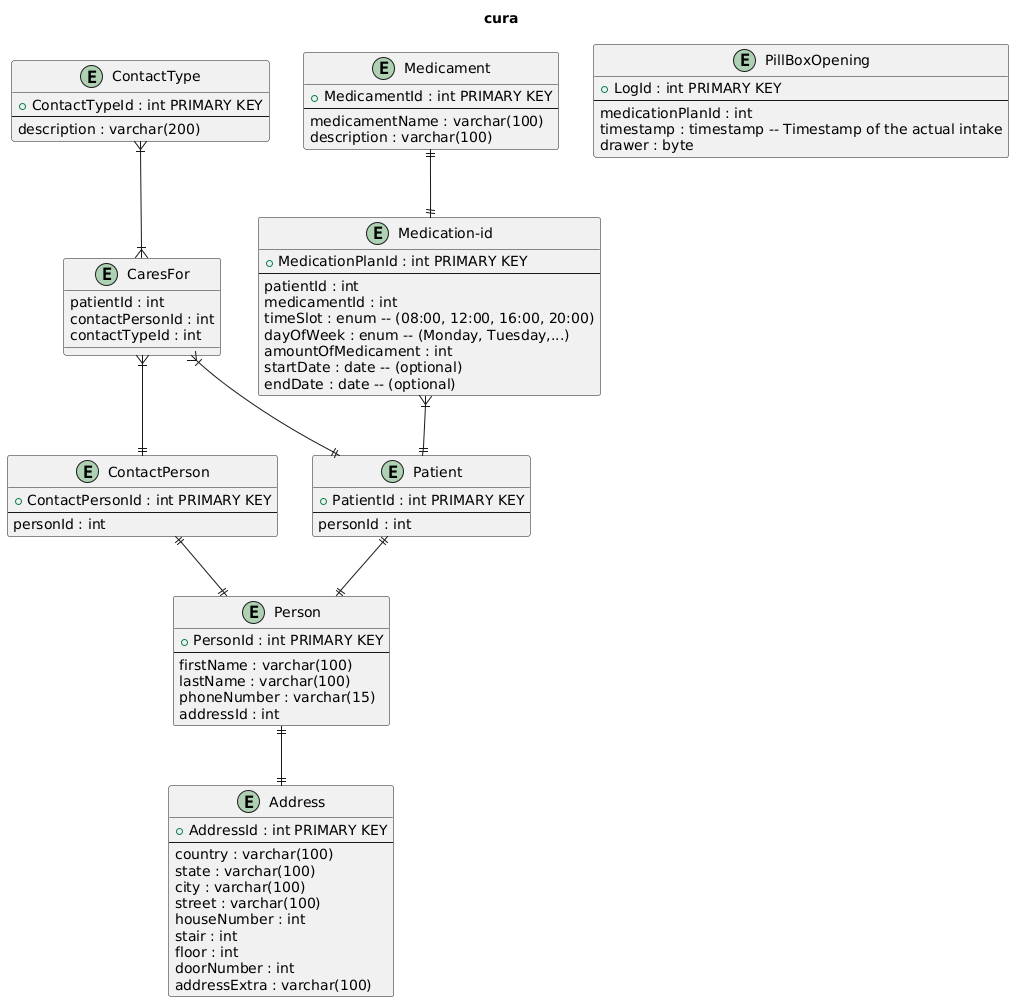

The diagram above was rendered by PlantUML. Its source (embedded in the PNG):
@startuml
title cura

entity "Person" as person {
    +PersonId : int PRIMARY KEY
    --
    firstName : varchar(100)
    lastName : varchar(100)
    phoneNumber : varchar(15)
    addressId : int
}

entity "Patient" as patient {
    +PatientId : int PRIMARY KEY
    --
    personId : int
}

entity "ContactPerson" as contactPerson{
    +ContactPersonId : int PRIMARY KEY
    --
    personId : int
}

entity "CaresFor" as caresFor{
    patientId : int
    contactPersonId : int
    contactTypeId : int
}

entity "ContactType" as contactType{
    +ContactTypeId : int PRIMARY KEY
    --
    description : varchar(200)
}

entity "Address" as location{
    +AddressId : int PRIMARY KEY
    --
    country : varchar(100)
    state : varchar(100)
    city : varchar(100)
    street : varchar(100)
    houseNumber : int
    stair : int
    floor : int
    doorNumber : int
    addressExtra : varchar(100)
}

entity "Medicament" as medicament{
    +MedicamentId : int PRIMARY KEY
    --
    medicamentName : varchar(100)
    description : varchar(100)
}

entity "Medication-id" as plan {
    +MedicationPlanId : int PRIMARY KEY
    --
    patientId : int
    medicamentId : int
    timeSlot : enum -- (08:00, 12:00, 16:00, 20:00)
    dayOfWeek : enum -- (Monday, Tuesday,...)
    amountOfMedicament : int
    startDate : date -- (optional)
    endDate : date -- (optional)
}

entity "PillBoxOpening" as medicationLog {
    +LogId : int PRIMARY KEY
    --
    medicationPlanId : int
    timestamp : timestamp -- Timestamp of the actual intake
    drawer : byte
}




caresFor }|--|| contactPerson
caresFor }|--|| patient
contactPerson ||--|| person
patient ||--|| person
plan }|--|| patient
medicament ||--|| plan
person ||--|| location
contactType }|--|{ caresFor
@enduml